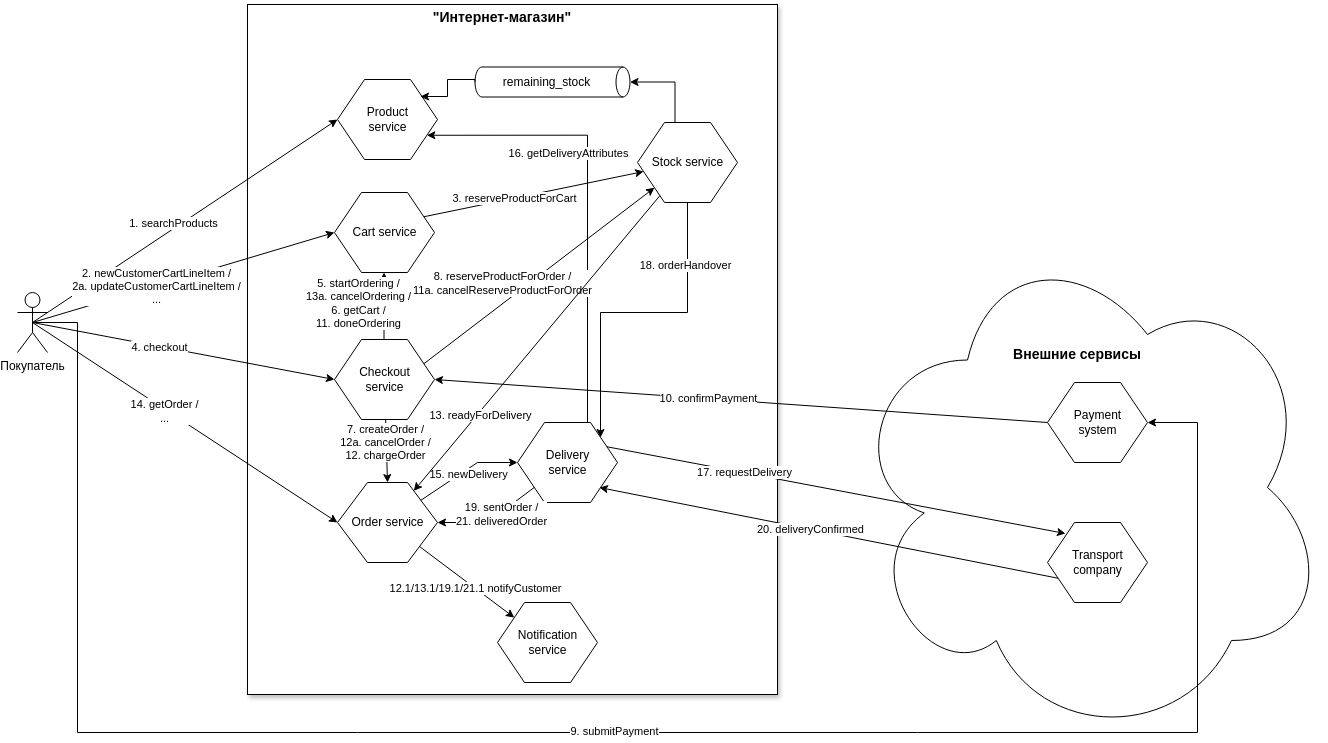

The diagram above was exported from draw.io. Its source (the exported page's mxGraphModel, read from the mxfile embedded in the PNG):
<mxGraphModel dx="1426" dy="791" grid="1" gridSize="10" guides="1" tooltips="1" connect="1" arrows="1" fold="1" page="1" pageScale="1.5" pageWidth="1169" pageHeight="826" background="none" math="0" shadow="0">
  <root>
    <mxCell id="0" style=";html=1;" />
    <mxCell id="1" style=";html=1;" parent="0" />
    <mxCell id="hilotczi9797B5mhuSAA-18" value="" style="ellipse;shape=cloud;whiteSpace=wrap;html=1;" parent="1" vertex="1">
      <mxGeometry x="1000" y="550" width="480" height="510" as="geometry" />
    </mxCell>
    <mxCell id="hilotczi9797B5mhuSAA-4" value="" style="rounded=0;whiteSpace=wrap;html=1;shadow=1;" parent="1" vertex="1">
      <mxGeometry x="400" y="322" width="530" height="690" as="geometry" />
    </mxCell>
    <mxCell id="hilotczi9797B5mhuSAA-6" value="&lt;b&gt;&lt;font style=&quot;font-size: 14px;&quot;&gt;&quot;Интернет-магазин&quot;&lt;/font&gt;&lt;/b&gt;" style="text;html=1;align=center;verticalAlign=middle;whiteSpace=wrap;rounded=0;" parent="1" vertex="1">
      <mxGeometry x="540" y="320" width="230" height="30" as="geometry" />
    </mxCell>
    <mxCell id="hilotczi9797B5mhuSAA-7" value="&lt;b&gt;&lt;font style=&quot;font-size: 14px;&quot;&gt;Внешние сервисы&lt;/font&gt;&lt;/b&gt;" style="text;html=1;align=center;verticalAlign=middle;whiteSpace=wrap;rounded=0;" parent="1" vertex="1">
      <mxGeometry x="1115" y="657" width="230" height="30" as="geometry" />
    </mxCell>
    <mxCell id="NoRryltUvSvKx5R-t3G7-22" style="edgeStyle=orthogonalEdgeStyle;rounded=0;orthogonalLoop=1;jettySize=auto;html=1;exitX=0.5;exitY=0.5;exitDx=0;exitDy=0;exitPerimeter=0;" parent="1" source="hilotczi9797B5mhuSAA-8" target="hilotczi9797B5mhuSAA-16" edge="1">
      <mxGeometry relative="1" as="geometry">
        <Array as="points">
          <mxPoint x="230" y="640" />
          <mxPoint x="230" y="1050" />
          <mxPoint x="1350" y="1050" />
          <mxPoint x="1350" y="740" />
        </Array>
      </mxGeometry>
    </mxCell>
    <mxCell id="NoRryltUvSvKx5R-t3G7-23" value="9. submitPayment" style="edgeLabel;html=1;align=center;verticalAlign=middle;resizable=0;points=[];" parent="NoRryltUvSvKx5R-t3G7-22" connectable="0" vertex="1">
      <mxGeometry x="0.0243" y="2" relative="1" as="geometry">
        <mxPoint as="offset" />
      </mxGeometry>
    </mxCell>
    <mxCell id="hilotczi9797B5mhuSAA-8" value="Покупатель" style="shape=umlActor;verticalLabelPosition=bottom;verticalAlign=top;html=1;outlineConnect=0;" parent="1" vertex="1">
      <mxGeometry x="170" y="610" width="30" height="60" as="geometry" />
    </mxCell>
    <mxCell id="hilotczi9797B5mhuSAA-9" value="Product&lt;div&gt;service&lt;/div&gt;" style="verticalLabelPosition=middle;verticalAlign=middle;html=1;shape=hexagon;perimeter=hexagonPerimeter2;arcSize=6;size=0.27;labelPosition=center;align=center;" parent="1" vertex="1">
      <mxGeometry x="490" y="397" width="100" height="80" as="geometry" />
    </mxCell>
    <mxCell id="hilotczi9797B5mhuSAA-10" value="Cart service" style="verticalLabelPosition=middle;verticalAlign=middle;html=1;shape=hexagon;perimeter=hexagonPerimeter2;arcSize=6;size=0.27;labelPosition=center;align=center;" parent="1" vertex="1">
      <mxGeometry x="487" y="510" width="100" height="80" as="geometry" />
    </mxCell>
    <mxCell id="NoRryltUvSvKx5R-t3G7-15" style="edgeStyle=orthogonalEdgeStyle;rounded=0;orthogonalLoop=1;jettySize=auto;html=1;exitX=0.375;exitY=0;exitDx=0;exitDy=0;" parent="1" target="hilotczi9797B5mhuSAA-10" edge="1">
      <mxGeometry relative="1" as="geometry">
        <mxPoint x="536.5" y="657" as="sourcePoint" />
        <mxPoint x="536.5" y="610" as="targetPoint" />
      </mxGeometry>
    </mxCell>
    <mxCell id="NoRryltUvSvKx5R-t3G7-16" value="5. startOrdering /&lt;br&gt;13a. cancelOrdering /&lt;br&gt;6. getCart /&lt;br&gt;11. doneOrdering" style="edgeLabel;html=1;align=center;verticalAlign=middle;resizable=0;points=[];" parent="NoRryltUvSvKx5R-t3G7-15" connectable="0" vertex="1">
      <mxGeometry x="-0.0213" y="3" relative="1" as="geometry">
        <mxPoint x="-23" y="-4" as="offset" />
      </mxGeometry>
    </mxCell>
    <mxCell id="hilotczi9797B5mhuSAA-11" value="Checkout&lt;div&gt;service&lt;/div&gt;" style="verticalLabelPosition=middle;verticalAlign=middle;html=1;shape=hexagon;perimeter=hexagonPerimeter2;arcSize=6;size=0.27;labelPosition=center;align=center;" parent="1" vertex="1">
      <mxGeometry x="487" y="657" width="100" height="80" as="geometry" />
    </mxCell>
    <mxCell id="hilotczi9797B5mhuSAA-12" value="Order service" style="verticalLabelPosition=middle;verticalAlign=middle;html=1;shape=hexagon;perimeter=hexagonPerimeter2;arcSize=6;size=0.3;labelPosition=center;align=center;" parent="1" vertex="1">
      <mxGeometry x="490" y="800" width="100" height="80" as="geometry" />
    </mxCell>
    <mxCell id="hilotczi9797B5mhuSAA-13" value="Stock service" style="verticalLabelPosition=middle;verticalAlign=middle;html=1;shape=hexagon;perimeter=hexagonPerimeter2;arcSize=6;size=0.27;labelPosition=center;align=center;" parent="1" vertex="1">
      <mxGeometry x="790" y="440" width="100" height="80" as="geometry" />
    </mxCell>
    <mxCell id="hilotczi9797B5mhuSAA-14" value="Notification&lt;div&gt;service&lt;/div&gt;" style="verticalLabelPosition=middle;verticalAlign=middle;html=1;shape=hexagon;perimeter=hexagonPerimeter2;arcSize=6;size=0.27;labelPosition=center;align=center;" parent="1" vertex="1">
      <mxGeometry x="650" y="920" width="100" height="80" as="geometry" />
    </mxCell>
    <mxCell id="NoRryltUvSvKx5R-t3G7-38" style="edgeStyle=orthogonalEdgeStyle;rounded=0;orthogonalLoop=1;jettySize=auto;html=1;exitX=0.5;exitY=0;exitDx=0;exitDy=0;entryX=1;entryY=0.75;entryDx=0;entryDy=0;" parent="1" source="hilotczi9797B5mhuSAA-15" target="hilotczi9797B5mhuSAA-9" edge="1">
      <mxGeometry relative="1" as="geometry">
        <Array as="points">
          <mxPoint x="740" y="740" />
          <mxPoint x="740" y="453" />
        </Array>
      </mxGeometry>
    </mxCell>
    <mxCell id="NoRryltUvSvKx5R-t3G7-39" value="16. getDeliveryAttributes" style="edgeLabel;html=1;align=center;verticalAlign=middle;resizable=0;points=[];" parent="NoRryltUvSvKx5R-t3G7-38" connectable="0" vertex="1">
      <mxGeometry x="-0.5726" y="1" relative="1" as="geometry">
        <mxPoint x="-19" y="-190" as="offset" />
      </mxGeometry>
    </mxCell>
    <mxCell id="hilotczi9797B5mhuSAA-15" value="Delivery&lt;div&gt;service&lt;/div&gt;" style="verticalLabelPosition=middle;verticalAlign=middle;html=1;shape=hexagon;perimeter=hexagonPerimeter2;arcSize=6;size=0.27;labelPosition=center;align=center;" parent="1" vertex="1">
      <mxGeometry x="670" y="740" width="100" height="80" as="geometry" />
    </mxCell>
    <mxCell id="hilotczi9797B5mhuSAA-16" value="Payment&lt;div&gt;system&lt;/div&gt;" style="verticalLabelPosition=middle;verticalAlign=middle;html=1;shape=hexagon;perimeter=hexagonPerimeter2;arcSize=6;size=0.27;labelPosition=center;align=center;" parent="1" vertex="1">
      <mxGeometry x="1200" y="700" width="100" height="80" as="geometry" />
    </mxCell>
    <mxCell id="hilotczi9797B5mhuSAA-17" value="Transport&lt;div&gt;company&lt;/div&gt;" style="verticalLabelPosition=middle;verticalAlign=middle;html=1;shape=hexagon;perimeter=hexagonPerimeter2;arcSize=6;size=0.27;labelPosition=center;align=center;" parent="1" vertex="1">
      <mxGeometry x="1200" y="840" width="100" height="80" as="geometry" />
    </mxCell>
    <mxCell id="hilotczi9797B5mhuSAA-19" value="" style="endArrow=classic;html=1;rounded=0;exitX=0.5;exitY=0.5;exitDx=0;exitDy=0;exitPerimeter=0;entryX=0;entryY=0.5;entryDx=0;entryDy=0;" parent="1" source="hilotczi9797B5mhuSAA-8" target="hilotczi9797B5mhuSAA-9" edge="1">
      <mxGeometry width="50" height="50" relative="1" as="geometry">
        <mxPoint x="190" y="649.1457142857142" as="sourcePoint" />
        <mxPoint x="350" y="630.86" as="targetPoint" />
      </mxGeometry>
    </mxCell>
    <mxCell id="hilotczi9797B5mhuSAA-20" value="1. searchProducts" style="edgeLabel;html=1;align=center;verticalAlign=middle;resizable=0;points=[];" parent="hilotczi9797B5mhuSAA-19" connectable="0" vertex="1">
      <mxGeometry x="0.1356" relative="1" as="geometry">
        <mxPoint x="-33" y="16" as="offset" />
      </mxGeometry>
    </mxCell>
    <mxCell id="hilotczi9797B5mhuSAA-21" value="" style="endArrow=classic;html=1;rounded=0;exitX=0.5;exitY=0.5;exitDx=0;exitDy=0;exitPerimeter=0;entryX=0;entryY=0.5;entryDx=0;entryDy=0;" parent="1" source="hilotczi9797B5mhuSAA-8" target="hilotczi9797B5mhuSAA-10" edge="1">
      <mxGeometry width="50" height="50" relative="1" as="geometry">
        <mxPoint x="210" y="650" as="sourcePoint" />
        <mxPoint x="370" y="630" as="targetPoint" />
      </mxGeometry>
    </mxCell>
    <mxCell id="hilotczi9797B5mhuSAA-23" value="2. newCustomerCartLineItem /&lt;div&gt;2a. updateCustomerCartLineItem /&lt;br&gt;...&lt;/div&gt;" style="edgeLabel;html=1;align=center;verticalAlign=middle;resizable=0;points=[];" parent="hilotczi9797B5mhuSAA-21" connectable="0" vertex="1">
      <mxGeometry x="-0.1839" relative="1" as="geometry">
        <mxPoint as="offset" />
      </mxGeometry>
    </mxCell>
    <mxCell id="hilotczi9797B5mhuSAA-25" value="" style="endArrow=classic;html=1;rounded=0;exitX=0.5;exitY=0.5;exitDx=0;exitDy=0;exitPerimeter=0;entryX=0;entryY=0.5;entryDx=0;entryDy=0;" parent="1" source="hilotczi9797B5mhuSAA-8" target="hilotczi9797B5mhuSAA-12" edge="1">
      <mxGeometry width="50" height="50" relative="1" as="geometry">
        <mxPoint x="320" y="680" as="sourcePoint" />
        <mxPoint x="370" y="630" as="targetPoint" />
      </mxGeometry>
    </mxCell>
    <mxCell id="hilotczi9797B5mhuSAA-26" value="14. getOrder /&lt;br&gt;..." style="edgeLabel;html=1;align=center;verticalAlign=middle;resizable=0;points=[];" parent="hilotczi9797B5mhuSAA-25" connectable="0" vertex="1">
      <mxGeometry x="-0.1361" y="-2" relative="1" as="geometry">
        <mxPoint as="offset" />
      </mxGeometry>
    </mxCell>
    <mxCell id="hilotczi9797B5mhuSAA-27" value="" style="endArrow=classic;html=1;rounded=0;exitX=0.5;exitY=0.5;exitDx=0;exitDy=0;exitPerimeter=0;entryX=0;entryY=0.5;entryDx=0;entryDy=0;" parent="1" source="hilotczi9797B5mhuSAA-8" target="hilotczi9797B5mhuSAA-11" edge="1">
      <mxGeometry width="50" height="50" relative="1" as="geometry">
        <mxPoint x="320" y="680" as="sourcePoint" />
        <mxPoint x="370" y="630" as="targetPoint" />
      </mxGeometry>
    </mxCell>
    <mxCell id="hilotczi9797B5mhuSAA-28" value="4. checkout" style="edgeLabel;html=1;align=center;verticalAlign=middle;resizable=0;points=[];" parent="hilotczi9797B5mhuSAA-27" connectable="0" vertex="1">
      <mxGeometry x="-0.1615" y="-1" relative="1" as="geometry">
        <mxPoint as="offset" />
      </mxGeometry>
    </mxCell>
    <mxCell id="hilotczi9797B5mhuSAA-29" value="" style="endArrow=classic;html=1;rounded=0;exitX=0;exitY=0.5;exitDx=0;exitDy=0;entryX=1;entryY=0.5;entryDx=0;entryDy=0;" parent="1" source="hilotczi9797B5mhuSAA-16" target="hilotczi9797B5mhuSAA-11" edge="1">
      <mxGeometry width="50" height="50" relative="1" as="geometry">
        <mxPoint x="800" y="680" as="sourcePoint" />
        <mxPoint x="850" y="630" as="targetPoint" />
      </mxGeometry>
    </mxCell>
    <mxCell id="hilotczi9797B5mhuSAA-30" value="10. confirmPayment" style="edgeLabel;html=1;align=center;verticalAlign=middle;resizable=0;points=[];" parent="hilotczi9797B5mhuSAA-29" connectable="0" vertex="1">
      <mxGeometry x="0.1078" y="-1" relative="1" as="geometry">
        <mxPoint as="offset" />
      </mxGeometry>
    </mxCell>
    <mxCell id="NoRryltUvSvKx5R-t3G7-1" value="" style="endArrow=classic;html=1;rounded=0;entryX=0.18;entryY=0.138;entryDx=0;entryDy=0;entryPerimeter=0;exitX=1;exitY=0.25;exitDx=0;exitDy=0;" parent="1" source="hilotczi9797B5mhuSAA-15" target="hilotczi9797B5mhuSAA-17" edge="1">
      <mxGeometry width="50" height="50" relative="1" as="geometry">
        <mxPoint x="770" y="770" as="sourcePoint" />
        <mxPoint x="820" y="720" as="targetPoint" />
      </mxGeometry>
    </mxCell>
    <mxCell id="NoRryltUvSvKx5R-t3G7-35" value="17. requestDelivery" style="edgeLabel;html=1;align=center;verticalAlign=middle;resizable=0;points=[];" parent="NoRryltUvSvKx5R-t3G7-1" connectable="0" vertex="1">
      <mxGeometry x="-0.4051" y="1" relative="1" as="geometry">
        <mxPoint as="offset" />
      </mxGeometry>
    </mxCell>
    <mxCell id="NoRryltUvSvKx5R-t3G7-3" value="" style="endArrow=classic;html=1;rounded=0;entryX=0.82;entryY=0.813;entryDx=0;entryDy=0;exitX=0;exitY=0.75;exitDx=0;exitDy=0;entryPerimeter=0;" parent="1" source="hilotczi9797B5mhuSAA-17" target="hilotczi9797B5mhuSAA-15" edge="1">
      <mxGeometry width="50" height="50" relative="1" as="geometry">
        <mxPoint x="840" y="900" as="sourcePoint" />
        <mxPoint x="890" y="850" as="targetPoint" />
      </mxGeometry>
    </mxCell>
    <mxCell id="NoRryltUvSvKx5R-t3G7-45" value="20. deliveryConfirmed" style="edgeLabel;html=1;align=center;verticalAlign=middle;resizable=0;points=[];" parent="NoRryltUvSvKx5R-t3G7-3" connectable="0" vertex="1">
      <mxGeometry x="0.0839" relative="1" as="geometry">
        <mxPoint as="offset" />
      </mxGeometry>
    </mxCell>
    <mxCell id="NoRryltUvSvKx5R-t3G7-4" value="remaining_stock" style="shape=cylinder3;whiteSpace=wrap;html=1;boundedLbl=1;backgroundOutline=1;size=7;rotation=90;horizontal=0;" parent="1" vertex="1">
      <mxGeometry x="690" y="322" width="30" height="155" as="geometry" />
    </mxCell>
    <mxCell id="NoRryltUvSvKx5R-t3G7-6" style="edgeStyle=orthogonalEdgeStyle;rounded=0;orthogonalLoop=1;jettySize=auto;html=1;exitX=0.375;exitY=0;exitDx=0;exitDy=0;entryX=0.5;entryY=0;entryDx=0;entryDy=0;entryPerimeter=0;" parent="1" source="hilotczi9797B5mhuSAA-13" target="NoRryltUvSvKx5R-t3G7-4" edge="1">
      <mxGeometry relative="1" as="geometry" />
    </mxCell>
    <mxCell id="NoRryltUvSvKx5R-t3G7-8" style="edgeStyle=orthogonalEdgeStyle;rounded=0;orthogonalLoop=1;jettySize=auto;html=1;exitX=0.5;exitY=1;exitDx=0;exitDy=0;exitPerimeter=0;entryX=0.83;entryY=0.213;entryDx=0;entryDy=0;entryPerimeter=0;" parent="1" source="NoRryltUvSvKx5R-t3G7-4" target="hilotczi9797B5mhuSAA-9" edge="1">
      <mxGeometry relative="1" as="geometry">
        <Array as="points">
          <mxPoint x="600" y="397" />
          <mxPoint x="600" y="414" />
        </Array>
      </mxGeometry>
    </mxCell>
    <mxCell id="NoRryltUvSvKx5R-t3G7-12" value="" style="endArrow=classic;html=1;rounded=0;exitX=1;exitY=0.25;exitDx=0;exitDy=0;" parent="1" source="hilotczi9797B5mhuSAA-10" target="hilotczi9797B5mhuSAA-13" edge="1">
      <mxGeometry width="50" height="50" relative="1" as="geometry">
        <mxPoint x="650" y="550" as="sourcePoint" />
        <mxPoint x="700" y="500" as="targetPoint" />
      </mxGeometry>
    </mxCell>
    <mxCell id="NoRryltUvSvKx5R-t3G7-13" value="3. reserveProductForCart" style="edgeLabel;html=1;align=center;verticalAlign=middle;resizable=0;points=[];" parent="NoRryltUvSvKx5R-t3G7-12" connectable="0" vertex="1">
      <mxGeometry x="-0.182" y="1" relative="1" as="geometry">
        <mxPoint y="1" as="offset" />
      </mxGeometry>
    </mxCell>
    <mxCell id="NoRryltUvSvKx5R-t3G7-18" value="" style="endArrow=classic;html=1;rounded=0;entryX=0.5;entryY=0;entryDx=0;entryDy=0;" parent="1" source="hilotczi9797B5mhuSAA-11" target="hilotczi9797B5mhuSAA-12" edge="1">
      <mxGeometry width="50" height="50" relative="1" as="geometry">
        <mxPoint x="540" y="740" as="sourcePoint" />
        <mxPoint x="530" y="750" as="targetPoint" />
      </mxGeometry>
    </mxCell>
    <mxCell id="NoRryltUvSvKx5R-t3G7-19" value="7. createOrder /&lt;br&gt;12a. cancelOrder /&lt;br&gt;12. chargeOrder" style="edgeLabel;html=1;align=center;verticalAlign=middle;resizable=0;points=[];" parent="NoRryltUvSvKx5R-t3G7-18" connectable="0" vertex="1">
      <mxGeometry x="-0.0665" relative="1" as="geometry">
        <mxPoint x="-2" y="-6" as="offset" />
      </mxGeometry>
    </mxCell>
    <mxCell id="NoRryltUvSvKx5R-t3G7-24" value="" style="endArrow=classic;html=1;rounded=0;exitX=1;exitY=0.25;exitDx=0;exitDy=0;" parent="1" source="hilotczi9797B5mhuSAA-11" target="hilotczi9797B5mhuSAA-13" edge="1">
      <mxGeometry width="50" height="50" relative="1" as="geometry">
        <mxPoint x="670" y="710" as="sourcePoint" />
        <mxPoint x="720" y="660" as="targetPoint" />
      </mxGeometry>
    </mxCell>
    <mxCell id="NoRryltUvSvKx5R-t3G7-25" value="8. reserveProductForOrder /&lt;br&gt;11a. cancelReserveProductForOrder" style="edgeLabel;html=1;align=center;verticalAlign=middle;resizable=0;points=[];" parent="NoRryltUvSvKx5R-t3G7-24" connectable="0" vertex="1">
      <mxGeometry x="0.1405" relative="1" as="geometry">
        <mxPoint x="-53" y="19" as="offset" />
      </mxGeometry>
    </mxCell>
    <mxCell id="NoRryltUvSvKx5R-t3G7-30" value="" style="endArrow=classic;html=1;rounded=0;" parent="1" source="hilotczi9797B5mhuSAA-12" target="hilotczi9797B5mhuSAA-14" edge="1">
      <mxGeometry width="50" height="50" relative="1" as="geometry">
        <mxPoint x="630" y="750" as="sourcePoint" />
        <mxPoint x="680" y="700" as="targetPoint" />
      </mxGeometry>
    </mxCell>
    <mxCell id="NoRryltUvSvKx5R-t3G7-32" value="12.1/13.1/19.1/21.1 notifyCustomer" style="edgeLabel;html=1;align=center;verticalAlign=middle;resizable=0;points=[];" parent="NoRryltUvSvKx5R-t3G7-30" connectable="0" vertex="1">
      <mxGeometry x="0.1643" relative="1" as="geometry">
        <mxPoint as="offset" />
      </mxGeometry>
    </mxCell>
    <mxCell id="NoRryltUvSvKx5R-t3G7-33" value="" style="endArrow=classic;html=1;rounded=0;" parent="1" source="hilotczi9797B5mhuSAA-12" target="hilotczi9797B5mhuSAA-15" edge="1">
      <mxGeometry width="50" height="50" relative="1" as="geometry">
        <mxPoint x="580" y="813.6666666666667" as="sourcePoint" />
        <mxPoint x="690" y="790" as="targetPoint" />
        <Array as="points">
          <mxPoint x="630" y="780" />
        </Array>
      </mxGeometry>
    </mxCell>
    <mxCell id="NoRryltUvSvKx5R-t3G7-34" value="15. newDelivery" style="edgeLabel;html=1;align=center;verticalAlign=middle;resizable=0;points=[];" parent="NoRryltUvSvKx5R-t3G7-33" connectable="0" vertex="1">
      <mxGeometry x="-0.1309" relative="1" as="geometry">
        <mxPoint x="8" as="offset" />
      </mxGeometry>
    </mxCell>
    <mxCell id="NoRryltUvSvKx5R-t3G7-40" style="edgeStyle=orthogonalEdgeStyle;rounded=0;orthogonalLoop=1;jettySize=auto;html=1;exitX=0.5;exitY=1;exitDx=0;exitDy=0;entryX=0.83;entryY=0.188;entryDx=0;entryDy=0;entryPerimeter=0;" parent="1" source="hilotczi9797B5mhuSAA-13" target="hilotczi9797B5mhuSAA-15" edge="1">
      <mxGeometry relative="1" as="geometry" />
    </mxCell>
    <mxCell id="NoRryltUvSvKx5R-t3G7-41" value="18. orderHandover" style="edgeLabel;html=1;align=center;verticalAlign=middle;resizable=0;points=[];" parent="NoRryltUvSvKx5R-t3G7-40" connectable="0" vertex="1">
      <mxGeometry x="-0.615" y="-3" relative="1" as="geometry">
        <mxPoint as="offset" />
      </mxGeometry>
    </mxCell>
    <mxCell id="vij05pjfQzNFNr3F3Z4w-1" value="" style="endArrow=classic;html=1;rounded=0;" edge="1" parent="1" source="hilotczi9797B5mhuSAA-13" target="hilotczi9797B5mhuSAA-12">
      <mxGeometry width="50" height="50" relative="1" as="geometry">
        <mxPoint x="700" y="790" as="sourcePoint" />
        <mxPoint x="750" y="740" as="targetPoint" />
      </mxGeometry>
    </mxCell>
    <mxCell id="vij05pjfQzNFNr3F3Z4w-2" value="13. readyForDelivery" style="edgeLabel;html=1;align=center;verticalAlign=middle;resizable=0;points=[];" vertex="1" connectable="0" parent="vij05pjfQzNFNr3F3Z4w-1">
      <mxGeometry x="0.4797" y="2" relative="1" as="geometry">
        <mxPoint as="offset" />
      </mxGeometry>
    </mxCell>
    <mxCell id="vij05pjfQzNFNr3F3Z4w-3" value="" style="endArrow=classic;html=1;rounded=0;" edge="1" parent="1" source="hilotczi9797B5mhuSAA-15" target="hilotczi9797B5mhuSAA-12">
      <mxGeometry width="50" height="50" relative="1" as="geometry">
        <mxPoint x="700" y="790" as="sourcePoint" />
        <mxPoint x="750" y="740" as="targetPoint" />
        <Array as="points">
          <mxPoint x="640" y="840" />
        </Array>
      </mxGeometry>
    </mxCell>
    <mxCell id="vij05pjfQzNFNr3F3Z4w-4" value="19. sentOrder /&lt;br&gt;21. deliveredOrder" style="edgeLabel;html=1;align=center;verticalAlign=middle;resizable=0;points=[];" vertex="1" connectable="0" parent="vij05pjfQzNFNr3F3Z4w-3">
      <mxGeometry x="-0.2128" y="1" relative="1" as="geometry">
        <mxPoint as="offset" />
      </mxGeometry>
    </mxCell>
  </root>
</mxGraphModel>